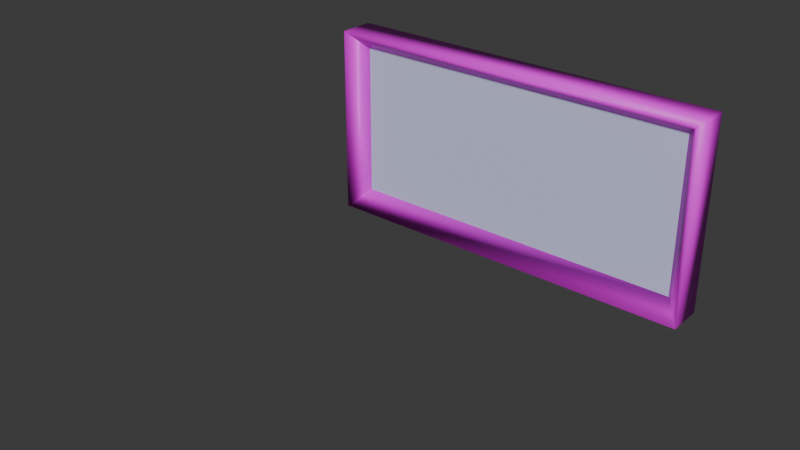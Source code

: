 # Source: half_grate.blend  (saved by Blender 4.2.66; exported with 4.5.12 LTS)
import bpy
from mathutils import Matrix  # noqa: F401  (used for matrix-valued properties, if any)

bpy.ops.wm.read_factory_settings(use_empty=True)
scene = bpy.context.scene
scene.name = 'half_grate.qc'

# ---- collections
col_half_grate_ref = bpy.data.collections.new('half_grate_ref'); scene.collection.children.link(col_half_grate_ref)
col_half_grate_selection = bpy.data.collections.new('half_grate_selection'); scene.collection.children.link(col_half_grate_selection)

# ---- images (referenced by path relative to the original .blend; pixels are not part of the script)
import os
ASSET_DIR = os.environ.get("B2B_ASSET_DIR", "")  # directory of the original .blend (textures are referenced by path, not embedded)
HERE = os.path.dirname(os.path.abspath(__file__))  # packed textures are extracted next to this script under _unpacked/

def load_image(name, relpath, width, height, colorspace="sRGB"):
    """Load a texture the original file referenced (path relative to the .blend, or extracted next to this script)."""
    p = next((c for c in (os.path.join(HERE, relpath), os.path.join(ASSET_DIR, relpath)) if relpath and os.path.exists(c)), "")
    if p:
        img = bpy.data.images.load(p, check_existing=True)
        img.name = name
    else:  # same state as the original file: an image datablock whose file is absent (Cycles renders it pink)
        img = bpy.data.images.new(name, width, height)
        img.source = "FILE"
        img.filepath = "//" + (relpath or name)
    img.colorspace_settings.name = colorspace
    return img
img_border_png = load_image('border.png', 'border.png', 1024, 1024, 'sRGB')

# ---- materials (node trees are filled in below, after node groups)
mat_grate = bpy.data.materials.new('grate')
mat_grate.diffuse_color = (0.6247, 0.6551, 0.9077, 1.0)
mat_border = bpy.data.materials.new('border')
mat_border.use_backface_culling = True
mat_border.diffuse_color = (0.8983, 0.7302, 0.688, 1.0)

# ---- material node trees
mat_border.use_nodes = True; mat_border.node_tree.nodes.clear()
_N = mat_border.node_tree.nodes; _L = mat_border.node_tree.links
n0 = _N.new('ShaderNodeBsdfPrincipled'); n0.name = 'Principled BSDF'; n0.location = (10, 300)
n1 = _N.new('ShaderNodeOutputMaterial'); n1.name = 'Material Output'; n1.location = (300, 300)
n2 = _N.new('ShaderNodeTexImage'); n2.name = 'Image Texture'; n2.location = (-280, 280)
n2.image = img_border_png
n2.interpolation = 'Closest'
_L.new(n0.outputs[0], n1.inputs[0])
_L.new(n2.outputs[0], n0.inputs[0])
n1.is_active_output = True

# ---- world
world_world = bpy.data.worlds.new('World'); scene.world = world_world
world_world.use_nodes = True; world_world.node_tree.nodes.clear()
_N = world_world.node_tree.nodes; _L = world_world.node_tree.links
n0 = _N.new('ShaderNodeOutputWorld'); n0.name = 'World Output'; n0.location = (300, 300)
n1 = _N.new('ShaderNodeBackground'); n1.name = 'Background'; n1.location = (10, 300)
n1.inputs[0].default_value = (0.05088, 0.05088, 0.05088, 1.0)
_L.new(n1.outputs[0], n0.inputs[0])
n0.is_active_output = True
world_world.color = (0.05088, 0.05088, 0.05088)
world_world.sun_shadow_jitter_overblur = 0.0

# ---- meshes
me_half_grate_ref = bpy.data.meshes.new('half_grate_ref')
me_half_grate_ref.from_pydata([(64.0, 48.0, -64.0), (64.0, 48.0, 0.0002518), (58.0, 54.0, -6.0), (58.0, 54.0, -58.0), (-58.0, 54.0, -58.0), (-58.0, 54.0, -6.0), (-64.0, 48.0, 0.0002518), (-64.0, 48.0, -64.0), (64.0, 60.0, -64.0), (64.0, 60.0, 0.0002518), (-64.0, 60.0, 0.0002518), (-64.0, 60.0, -64.0), (64.0, 54.0, -64.0), (-64.0, 54.0, 0.0), (64.0, 54.0, 0.0), (-64.0, 54.0, -64.0)], [], [(4, 5, 6, 7), (5, 4, 11, 10), (1, 6, 5, 2), (2, 3, 0, 1), (2, 5, 10, 9), (9, 8, 3, 2), (12, 15, 13, 14), (8, 11, 4, 3), (7, 6, 10, 11), (1, 0, 8, 9), (3, 4, 7, 0), (1, 9, 10, 6), (11, 8, 0, 7)])
me_half_grate_ref.polygons.foreach_set('use_smooth', [True] * 13)
me_half_grate_ref.polygons.foreach_set('material_index', [1, 1, 1, 1, 1, 1, 0, 1, 1, 1, 1, 1, 1])
_k = set([(0, 3), (1, 2), (2, 9), (4, 7), (4, 11), (5, 6), (5, 10), (12, 14), (12, 15), (13, 14), (13, 15)])
me_half_grate_ref.attributes.new('sharp_edge', 'BOOLEAN', 'EDGE').data.foreach_set('value', [ (min(e.vertices), max(e.vertices)) in _k for e in me_half_grate_ref.edges])
_uv = me_half_grate_ref.uv_layers.new(name='Float2')
_uv.uv.foreach_set('vector', [0.9476, 0.7596, 0.9574, 0.7596, 0.9574, 0.7694, 0.9476, 0.7694, 0.9476, 0.7596, 0.9574, 0.7596, 0.9574, 0.7694, 0.9476, 0.7694, 0.9476, 0.7596, 0.9574, 0.7596, 0.9574, 0.7694, 0.9476, 0.7694, 0.9476, 0.7596, 0.9574, 0.7596, 0.9574, 0.7694, 0.9476, 0.7694, 0.9476, 0.7596, 0.9574, 0.7596, 0.9574, 0.7694, 0.9476, 0.7694, 0.9476, 0.7596, 0.9574, 0.7596, 0.9574, 0.7694, 0.9476, 0.7694, 1.0, 0.0, 1.188e-06, 2.98e-08, 1.159e-06, 0.5, 1.0, 0.5, 0.9476, 0.7596, 0.9574, 0.7596, 0.9574, 0.7694, 0.9476, 0.7694, 0.9476, 0.7596, 0.9574, 0.7596, 0.9574, 0.7694, 0.9476, 0.7694, 0.9476, 0.7596, 0.9574, 0.7596, 0.9574, 0.7694, 0.9476, 0.7694, 0.9476, 0.7596, 0.9574, 0.7596, 0.9574, 0.7596, 0.9574, 0.7694, 0.9476, 0.7596, 0.9476, 0.7694, 0.9574, 0.7694, 0.9574, 0.7596, 0.9476, 0.7694, 0.9574, 0.7694, 0.9574, 0.7694, 0.9476, 0.7596])
me_half_grate_ref.materials.append(mat_grate)
me_half_grate_ref.materials.append(mat_border)
me_half_grate_ref.update()
me_half_grate_selection = bpy.data.meshes.new('half_grate_selection')
me_half_grate_selection.from_pydata([(-0.4219, -0.453, -0.047), (-0.4219, -0.453, -0.453), (-0.4219, 0.453, -0.453), (-0.4219, 0.453, -0.047), (-0.375, -0.5, -0.5), (-0.375, -0.5, 2.027e-06), (-0.4687, -0.5, 2.027e-06), (-0.4687, -0.5, -0.5), (-0.4688, 0.5, -0.5), (-0.4688, 0.5, 2.027e-06), (-0.375, 0.5, 2.027e-06), (-0.375, 0.5, -0.5)], [], [(4, 5, 6, 7), (8, 9, 10, 11), (7, 8, 11, 4), (9, 6, 5, 10), (1, 0, 5, 4), (0, 1, 7, 6), (1, 2, 8, 7), (3, 0, 6, 9), (2, 3, 9, 8), (3, 2, 11, 10), (2, 1, 4, 11), (0, 3, 10, 5)])
_uv = me_half_grate_selection.uv_layers.new(name='UVMap')
_uv.uv.foreach_set('vector', [0.375, 0.0, 0.625, 0.0, 0.625, 0.25, 0.375, 0.25, 0.375, 0.5, 0.625, 0.5, 0.625, 0.75, 0.375, 0.75, 0.125, 0.5, 0.375, 0.5, 0.375, 0.75, 0.125, 0.75, 0.625, 0.5, 0.875, 0.5, 0.875, 0.75, 0.625, 0.75, 0.3985, 0.9883, 0.6015, 0.9883, 0.625, 1.0, 0.375, 1.0, 0.6015, 0.2618, 0.3985, 0.2617, 0.375, 0.25, 0.625, 0.25, 0.3985, 0.2617, 0.3985, 0.4883, 0.375, 0.5, 0.375, 0.25, 0.6015, 0.4883, 0.6015, 0.2618, 0.625, 0.25, 0.625, 0.5, 0.3985, 0.4883, 0.6015, 0.4883, 0.625, 0.5, 0.375, 0.5, 0.6015, 0.7617, 0.3985, 0.7617, 0.375, 0.75, 0.625, 0.75, 0.3985, 0.7617, 0.3985, 0.9883, 0.375, 1.0, 0.375, 0.75, 0.6015, 0.9883, 0.6015, 0.7617, 0.625, 0.75, 0.625, 1.0])
me_half_grate_selection.update()

# ---- objects
ob_empty = bpy.data.objects.new('Empty', None)
ob_half_grate_ref = bpy.data.objects.new('half_grate_ref', me_half_grate_ref)
ob_half_grate_selection = bpy.data.objects.new('half_grate_selection', me_half_grate_selection)

# ---- transforms, parenting, visibility, modifiers, constraints
ob_empty.location = (0.0, 0.0, 0.0)
ob_empty.empty_display_type = 'CUBE'
ob_empty.empty_display_size = 64.0
ob_half_grate_ref.location = (0.0, 0.0, 0.0)
_vg = ob_half_grate_ref.vertex_groups.new(name='static_prop')
ob_half_grate_selection.location = (0.0, 0.0, 0.0)
ob_half_grate_selection.scale = (128.0, 128.0, 128.0)

# ---- collection membership
scene.collection.objects.link(ob_empty)
col_half_grate_ref.objects.link(ob_half_grate_ref)
col_half_grate_selection.objects.link(ob_half_grate_selection)
def _layer_coll(name, lc=None):
    lc = lc or bpy.context.view_layer.layer_collection
    for c in lc.children:
        if c.name == name: return c
        r = _layer_coll(name, c)
        if r: return r
_layer_coll('half_grate_selection').exclude = True

# ---- scene / render settings (as saved in the file)
scene.frame_start = 1; scene.frame_end = 250; scene.frame_set(0)
scene.render.engine = 'BLENDER_EEVEE_NEXT'
bpy.context.view_layer.update()

# ---- added for rendering (the .blend has no active camera and no usable light): camera, sun
cam_auto = bpy.data.cameras.new('AutoCamera')
cam_auto.lens = 50.0
cam_auto.sensor_width = 36.0
cam_auto.clip_end = 3117.63
ob_auto_camera = bpy.data.objects.new('AutoCamera', cam_auto)
scene.collection.objects.link(ob_auto_camera)
ob_auto_camera.location = (177.643, -213.172, 110.115)
ob_auto_camera.rotation_euler = (1.09748, -7.21219e-08, 0.694738)
scene.camera = ob_auto_camera
light_auto_sun = bpy.data.lights.new('AutoSun', 'SUN')
light_auto_sun.energy = 3.0
light_auto_sun.angle = 0.0523599
ob_auto_sun = bpy.data.objects.new('AutoSun', light_auto_sun)
scene.collection.objects.link(ob_auto_sun)
ob_auto_sun.rotation_euler = (0.872665, 0.174533, 0.523599)
bpy.context.view_layer.update()
